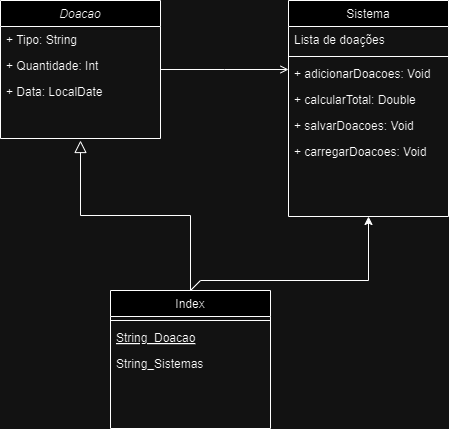

The diagram above was exported from draw.io. Its source (the exported page's mxGraphModel, read from the mxfile embedded in the PNG):
<mxGraphModel dx="1434" dy="784" grid="1" gridSize="10" guides="1" tooltips="1" connect="1" arrows="1" fold="1" page="1" pageScale="1" pageWidth="827" pageHeight="1169" math="0" shadow="0">
  <root>
    <mxCell id="WIyWlLk6GJQsqaUBKTNV-0" />
    <mxCell id="WIyWlLk6GJQsqaUBKTNV-1" parent="WIyWlLk6GJQsqaUBKTNV-0" />
    <mxCell id="zkfFHV4jXpPFQw0GAbJ--0" value="Doacao" style="swimlane;fontStyle=2;align=center;verticalAlign=top;childLayout=stackLayout;horizontal=1;startSize=26;horizontalStack=0;resizeParent=1;resizeLast=0;collapsible=1;marginBottom=0;rounded=0;shadow=0;strokeWidth=1;" parent="WIyWlLk6GJQsqaUBKTNV-1" vertex="1">
      <mxGeometry x="220" y="120" width="160" height="138" as="geometry">
        <mxRectangle x="230" y="140" width="160" height="26" as="alternateBounds" />
      </mxGeometry>
    </mxCell>
    <mxCell id="zkfFHV4jXpPFQw0GAbJ--1" value="+ Tipo: String" style="text;align=left;verticalAlign=top;spacingLeft=4;spacingRight=4;overflow=hidden;rotatable=0;points=[[0,0.5],[1,0.5]];portConstraint=eastwest;" parent="zkfFHV4jXpPFQw0GAbJ--0" vertex="1">
      <mxGeometry y="26" width="160" height="26" as="geometry" />
    </mxCell>
    <mxCell id="zkfFHV4jXpPFQw0GAbJ--2" value="+ Quantidade: Int" style="text;align=left;verticalAlign=top;spacingLeft=4;spacingRight=4;overflow=hidden;rotatable=0;points=[[0,0.5],[1,0.5]];portConstraint=eastwest;rounded=0;shadow=0;html=0;" parent="zkfFHV4jXpPFQw0GAbJ--0" vertex="1">
      <mxGeometry y="52" width="160" height="26" as="geometry" />
    </mxCell>
    <mxCell id="zkfFHV4jXpPFQw0GAbJ--3" value="+ Data: LocalDate" style="text;align=left;verticalAlign=top;spacingLeft=4;spacingRight=4;overflow=hidden;rotatable=0;points=[[0,0.5],[1,0.5]];portConstraint=eastwest;rounded=0;shadow=0;html=0;" parent="zkfFHV4jXpPFQw0GAbJ--0" vertex="1">
      <mxGeometry y="78" width="160" height="26" as="geometry" />
    </mxCell>
    <mxCell id="zkfFHV4jXpPFQw0GAbJ--6" value="Index" style="swimlane;fontStyle=0;align=center;verticalAlign=top;childLayout=stackLayout;horizontal=1;startSize=26;horizontalStack=0;resizeParent=1;resizeLast=0;collapsible=1;marginBottom=0;rounded=0;shadow=0;strokeWidth=1;" parent="WIyWlLk6GJQsqaUBKTNV-1" vertex="1">
      <mxGeometry x="330" y="410" width="160" height="138" as="geometry">
        <mxRectangle x="130" y="380" width="160" height="26" as="alternateBounds" />
      </mxGeometry>
    </mxCell>
    <mxCell id="zkfFHV4jXpPFQw0GAbJ--9" value="" style="line;html=1;strokeWidth=1;align=left;verticalAlign=middle;spacingTop=-1;spacingLeft=3;spacingRight=3;rotatable=0;labelPosition=right;points=[];portConstraint=eastwest;" parent="zkfFHV4jXpPFQw0GAbJ--6" vertex="1">
      <mxGeometry y="26" width="160" height="8" as="geometry" />
    </mxCell>
    <mxCell id="zkfFHV4jXpPFQw0GAbJ--10" value="String_Doacao" style="text;align=left;verticalAlign=top;spacingLeft=4;spacingRight=4;overflow=hidden;rotatable=0;points=[[0,0.5],[1,0.5]];portConstraint=eastwest;fontStyle=4" parent="zkfFHV4jXpPFQw0GAbJ--6" vertex="1">
      <mxGeometry y="34" width="160" height="26" as="geometry" />
    </mxCell>
    <mxCell id="zkfFHV4jXpPFQw0GAbJ--11" value="String_Sistemas" style="text;align=left;verticalAlign=top;spacingLeft=4;spacingRight=4;overflow=hidden;rotatable=0;points=[[0,0.5],[1,0.5]];portConstraint=eastwest;" parent="zkfFHV4jXpPFQw0GAbJ--6" vertex="1">
      <mxGeometry y="60" width="160" height="26" as="geometry" />
    </mxCell>
    <mxCell id="zkfFHV4jXpPFQw0GAbJ--12" value="" style="endArrow=block;endSize=10;endFill=0;shadow=0;strokeWidth=1;rounded=0;curved=0;edgeStyle=elbowEdgeStyle;elbow=vertical;" parent="WIyWlLk6GJQsqaUBKTNV-1" source="zkfFHV4jXpPFQw0GAbJ--6" edge="1">
      <mxGeometry width="160" relative="1" as="geometry">
        <mxPoint x="200" y="203" as="sourcePoint" />
        <mxPoint x="300" y="260" as="targetPoint" />
      </mxGeometry>
    </mxCell>
    <mxCell id="zkfFHV4jXpPFQw0GAbJ--17" value="Sistema" style="swimlane;fontStyle=0;align=center;verticalAlign=top;childLayout=stackLayout;horizontal=1;startSize=26;horizontalStack=0;resizeParent=1;resizeLast=0;collapsible=1;marginBottom=0;rounded=0;shadow=0;strokeWidth=1;" parent="WIyWlLk6GJQsqaUBKTNV-1" vertex="1">
      <mxGeometry x="508" y="120" width="160" height="216" as="geometry">
        <mxRectangle x="550" y="140" width="160" height="26" as="alternateBounds" />
      </mxGeometry>
    </mxCell>
    <mxCell id="zkfFHV4jXpPFQw0GAbJ--18" value="Lista de doações" style="text;align=left;verticalAlign=top;spacingLeft=4;spacingRight=4;overflow=hidden;rotatable=0;points=[[0,0.5],[1,0.5]];portConstraint=eastwest;" parent="zkfFHV4jXpPFQw0GAbJ--17" vertex="1">
      <mxGeometry y="26" width="160" height="26" as="geometry" />
    </mxCell>
    <mxCell id="zkfFHV4jXpPFQw0GAbJ--23" value="" style="line;html=1;strokeWidth=1;align=left;verticalAlign=middle;spacingTop=-1;spacingLeft=3;spacingRight=3;rotatable=0;labelPosition=right;points=[];portConstraint=eastwest;" parent="zkfFHV4jXpPFQw0GAbJ--17" vertex="1">
      <mxGeometry y="52" width="160" height="8" as="geometry" />
    </mxCell>
    <mxCell id="zkfFHV4jXpPFQw0GAbJ--24" value="+ adicionarDoacoes: Void" style="text;align=left;verticalAlign=top;spacingLeft=4;spacingRight=4;overflow=hidden;rotatable=0;points=[[0,0.5],[1,0.5]];portConstraint=eastwest;" parent="zkfFHV4jXpPFQw0GAbJ--17" vertex="1">
      <mxGeometry y="60" width="160" height="26" as="geometry" />
    </mxCell>
    <mxCell id="zkfFHV4jXpPFQw0GAbJ--25" value="+ calcularTotal: Double" style="text;align=left;verticalAlign=top;spacingLeft=4;spacingRight=4;overflow=hidden;rotatable=0;points=[[0,0.5],[1,0.5]];portConstraint=eastwest;" parent="zkfFHV4jXpPFQw0GAbJ--17" vertex="1">
      <mxGeometry y="86" width="160" height="26" as="geometry" />
    </mxCell>
    <mxCell id="M-vRUkaas2iUTbhi4dzK-3" value="+ salvarDoacoes: Void" style="text;align=left;verticalAlign=top;spacingLeft=4;spacingRight=4;overflow=hidden;rotatable=0;points=[[0,0.5],[1,0.5]];portConstraint=eastwest;" parent="zkfFHV4jXpPFQw0GAbJ--17" vertex="1">
      <mxGeometry y="112" width="160" height="26" as="geometry" />
    </mxCell>
    <mxCell id="M-vRUkaas2iUTbhi4dzK-4" value="+ carregarDoacoes: Void" style="text;align=left;verticalAlign=top;spacingLeft=4;spacingRight=4;overflow=hidden;rotatable=0;points=[[0,0.5],[1,0.5]];portConstraint=eastwest;" parent="zkfFHV4jXpPFQw0GAbJ--17" vertex="1">
      <mxGeometry y="138" width="160" height="26" as="geometry" />
    </mxCell>
    <mxCell id="zkfFHV4jXpPFQw0GAbJ--26" value="" style="endArrow=open;shadow=0;strokeWidth=1;rounded=0;curved=0;endFill=1;edgeStyle=elbowEdgeStyle;elbow=vertical;" parent="WIyWlLk6GJQsqaUBKTNV-1" source="zkfFHV4jXpPFQw0GAbJ--0" target="zkfFHV4jXpPFQw0GAbJ--17" edge="1">
      <mxGeometry x="0.5" y="41" relative="1" as="geometry">
        <mxPoint x="380" y="192" as="sourcePoint" />
        <mxPoint x="540" y="192" as="targetPoint" />
        <mxPoint x="-40" y="32" as="offset" />
      </mxGeometry>
    </mxCell>
    <mxCell id="M-vRUkaas2iUTbhi4dzK-1" value="" style="endArrow=classic;html=1;rounded=0;entryX=0.5;entryY=1;entryDx=0;entryDy=0;exitX=0.5;exitY=0;exitDx=0;exitDy=0;" parent="WIyWlLk6GJQsqaUBKTNV-1" source="zkfFHV4jXpPFQw0GAbJ--6" target="zkfFHV4jXpPFQw0GAbJ--17" edge="1">
      <mxGeometry width="50" height="50" relative="1" as="geometry">
        <mxPoint x="390" y="430" as="sourcePoint" />
        <mxPoint x="440" y="380" as="targetPoint" />
        <Array as="points">
          <mxPoint x="420" y="400" />
          <mxPoint x="588" y="400" />
        </Array>
      </mxGeometry>
    </mxCell>
  </root>
</mxGraphModel>